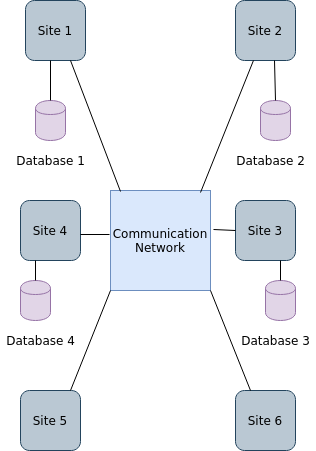

The diagram above was exported from draw.io. Its source (the exported page's mxGraphModel, read from the mxfile embedded in the PNG):
<mxGraphModel dx="801" dy="464" grid="1" gridSize="10" guides="1" tooltips="1" connect="1" arrows="1" fold="1" page="1" pageScale="1" pageWidth="850" pageHeight="1100" math="0" shadow="0">
  <root>
    <mxCell id="0" />
    <mxCell id="1" parent="0" />
    <mxCell id="r6q8zZps20iM8RG1PqUq-1" value="&lt;div&gt;Communication &lt;br&gt;&lt;/div&gt;&lt;div&gt;Network&lt;br&gt;&lt;/div&gt;" style="whiteSpace=wrap;html=1;aspect=fixed;fillColor=#dae8fc;strokeColor=#6c8ebf;" vertex="1" parent="1">
      <mxGeometry x="350" y="190" width="100" height="100" as="geometry" />
    </mxCell>
    <mxCell id="r6q8zZps20iM8RG1PqUq-2" value="" style="shape=cylinder;whiteSpace=wrap;html=1;boundedLbl=1;backgroundOutline=1;fillColor=#e1d5e7;strokeColor=#9673a6;" vertex="1" parent="1">
      <mxGeometry x="275" y="100" width="30" height="40" as="geometry" />
    </mxCell>
    <mxCell id="r6q8zZps20iM8RG1PqUq-7" value="Site 4" style="rounded=1;whiteSpace=wrap;html=1;fillColor=#bac8d3;strokeColor=#23445d;" vertex="1" parent="1">
      <mxGeometry x="260" y="200" width="60" height="60" as="geometry" />
    </mxCell>
    <mxCell id="r6q8zZps20iM8RG1PqUq-8" value="Site 1" style="rounded=1;whiteSpace=wrap;html=1;fillColor=#bac8d3;strokeColor=#23445d;" vertex="1" parent="1">
      <mxGeometry x="265" width="60" height="60" as="geometry" />
    </mxCell>
    <mxCell id="r6q8zZps20iM8RG1PqUq-9" value="Site 2" style="rounded=1;whiteSpace=wrap;html=1;fillColor=#bac8d3;strokeColor=#23445d;" vertex="1" parent="1">
      <mxGeometry x="475" width="60" height="60" as="geometry" />
    </mxCell>
    <mxCell id="r6q8zZps20iM8RG1PqUq-10" value="Site 3" style="rounded=1;whiteSpace=wrap;html=1;fillColor=#bac8d3;strokeColor=#23445d;" vertex="1" parent="1">
      <mxGeometry x="475" y="200" width="60" height="60" as="geometry" />
    </mxCell>
    <mxCell id="r6q8zZps20iM8RG1PqUq-11" value="Site 6" style="rounded=1;whiteSpace=wrap;html=1;fillColor=#bac8d3;strokeColor=#23445d;" vertex="1" parent="1">
      <mxGeometry x="475" y="390" width="60" height="60" as="geometry" />
    </mxCell>
    <mxCell id="r6q8zZps20iM8RG1PqUq-12" value="Site 5" style="rounded=1;whiteSpace=wrap;html=1;fillColor=#bac8d3;strokeColor=#23445d;" vertex="1" parent="1">
      <mxGeometry x="260" y="390" width="60" height="60" as="geometry" />
    </mxCell>
    <mxCell id="r6q8zZps20iM8RG1PqUq-14" value="" style="shape=cylinder;whiteSpace=wrap;html=1;boundedLbl=1;backgroundOutline=1;fillColor=#e1d5e7;strokeColor=#9673a6;" vertex="1" parent="1">
      <mxGeometry x="500" y="100" width="30" height="40" as="geometry" />
    </mxCell>
    <mxCell id="r6q8zZps20iM8RG1PqUq-15" value="" style="shape=cylinder;whiteSpace=wrap;html=1;boundedLbl=1;backgroundOutline=1;fillColor=#e1d5e7;strokeColor=#9673a6;" vertex="1" parent="1">
      <mxGeometry x="505" y="280" width="30" height="40" as="geometry" />
    </mxCell>
    <mxCell id="r6q8zZps20iM8RG1PqUq-16" value="" style="shape=cylinder;whiteSpace=wrap;html=1;boundedLbl=1;backgroundOutline=1;fillColor=#e1d5e7;strokeColor=#9673a6;" vertex="1" parent="1">
      <mxGeometry x="260" y="280" width="30" height="40" as="geometry" />
    </mxCell>
    <mxCell id="r6q8zZps20iM8RG1PqUq-18" value="" style="endArrow=none;html=1;entryX=0;entryY=1;entryDx=0;entryDy=0;" edge="1" parent="1" target="r6q8zZps20iM8RG1PqUq-1">
      <mxGeometry width="50" height="50" relative="1" as="geometry">
        <mxPoint x="310" y="390" as="sourcePoint" />
        <mxPoint x="370" y="280" as="targetPoint" />
        <Array as="points" />
      </mxGeometry>
    </mxCell>
    <mxCell id="r6q8zZps20iM8RG1PqUq-20" value="" style="endArrow=none;html=1;exitX=0.25;exitY=0;exitDx=0;exitDy=0;entryX=1;entryY=1;entryDx=0;entryDy=0;" edge="1" parent="1" source="r6q8zZps20iM8RG1PqUq-11" target="r6q8zZps20iM8RG1PqUq-1">
      <mxGeometry width="50" height="50" relative="1" as="geometry">
        <mxPoint x="450" y="340" as="sourcePoint" />
        <mxPoint x="500" y="250" as="targetPoint" />
        <Array as="points" />
      </mxGeometry>
    </mxCell>
    <mxCell id="r6q8zZps20iM8RG1PqUq-21" value="" style="endArrow=none;html=1;exitX=0.9;exitY=0.02;exitDx=0;exitDy=0;exitPerimeter=0;" edge="1" parent="1" source="r6q8zZps20iM8RG1PqUq-1" target="r6q8zZps20iM8RG1PqUq-9">
      <mxGeometry width="50" height="50" relative="1" as="geometry">
        <mxPoint x="440" y="140" as="sourcePoint" />
        <mxPoint x="490" y="50" as="targetPoint" />
        <Array as="points" />
      </mxGeometry>
    </mxCell>
    <mxCell id="r6q8zZps20iM8RG1PqUq-22" value="" style="endArrow=none;html=1;exitX=0.1;exitY=0.01;exitDx=0;exitDy=0;entryX=0.75;entryY=1;entryDx=0;entryDy=0;exitPerimeter=0;" edge="1" parent="1" source="r6q8zZps20iM8RG1PqUq-1" target="r6q8zZps20iM8RG1PqUq-8">
      <mxGeometry width="50" height="50" relative="1" as="geometry">
        <mxPoint x="340" y="140" as="sourcePoint" />
        <mxPoint x="390" y="50" as="targetPoint" />
        <Array as="points" />
      </mxGeometry>
    </mxCell>
    <mxCell id="r6q8zZps20iM8RG1PqUq-23" value="" style="endArrow=none;html=1;entryX=-0.01;entryY=0.44;entryDx=0;entryDy=0;entryPerimeter=0;" edge="1" parent="1" target="r6q8zZps20iM8RG1PqUq-1">
      <mxGeometry width="50" height="50" relative="1" as="geometry">
        <mxPoint x="320" y="234" as="sourcePoint" />
        <mxPoint x="340" y="160" as="targetPoint" />
        <Array as="points" />
      </mxGeometry>
    </mxCell>
    <mxCell id="r6q8zZps20iM8RG1PqUq-24" value="" style="endArrow=none;html=1;exitX=0.5;exitY=0;exitDx=0;exitDy=0;" edge="1" parent="1" source="r6q8zZps20iM8RG1PqUq-2">
      <mxGeometry width="50" height="50" relative="1" as="geometry">
        <mxPoint x="170" y="160" as="sourcePoint" />
        <mxPoint x="290" y="60" as="targetPoint" />
        <Array as="points" />
      </mxGeometry>
    </mxCell>
    <mxCell id="r6q8zZps20iM8RG1PqUq-25" value="" style="endArrow=none;html=1;exitX=0.5;exitY=0;exitDx=0;exitDy=0;entryX=0.25;entryY=1;entryDx=0;entryDy=0;" edge="1" parent="1" source="r6q8zZps20iM8RG1PqUq-16" target="r6q8zZps20iM8RG1PqUq-7">
      <mxGeometry width="50" height="50" relative="1" as="geometry">
        <mxPoint x="170" y="290" as="sourcePoint" />
        <mxPoint x="234" y="265" as="targetPoint" />
        <Array as="points" />
      </mxGeometry>
    </mxCell>
    <mxCell id="r6q8zZps20iM8RG1PqUq-26" value="" style="endArrow=none;html=1;exitX=0.5;exitY=0;exitDx=0;exitDy=0;" edge="1" parent="1" source="r6q8zZps20iM8RG1PqUq-14">
      <mxGeometry width="50" height="50" relative="1" as="geometry">
        <mxPoint x="620" y="140" as="sourcePoint" />
        <mxPoint x="514" y="60" as="targetPoint" />
        <Array as="points" />
      </mxGeometry>
    </mxCell>
    <mxCell id="r6q8zZps20iM8RG1PqUq-27" value="" style="endArrow=none;html=1;exitX=0.5;exitY=0;exitDx=0;exitDy=0;entryX=0.75;entryY=1;entryDx=0;entryDy=0;" edge="1" parent="1" source="r6q8zZps20iM8RG1PqUq-15" target="r6q8zZps20iM8RG1PqUq-10">
      <mxGeometry width="50" height="50" relative="1" as="geometry">
        <mxPoint x="630" y="310" as="sourcePoint" />
        <mxPoint x="680" y="220" as="targetPoint" />
        <Array as="points" />
      </mxGeometry>
    </mxCell>
    <mxCell id="r6q8zZps20iM8RG1PqUq-30" value="Database 1" style="text;html=1;align=center;verticalAlign=middle;resizable=0;points=[];autosize=1;" vertex="1" parent="1">
      <mxGeometry x="250" y="150" width="80" height="20" as="geometry" />
    </mxCell>
    <mxCell id="r6q8zZps20iM8RG1PqUq-31" value="Database 2" style="text;html=1;align=center;verticalAlign=middle;resizable=0;points=[];autosize=1;" vertex="1" parent="1">
      <mxGeometry x="470" y="150" width="80" height="20" as="geometry" />
    </mxCell>
    <mxCell id="r6q8zZps20iM8RG1PqUq-32" value="Database 4" style="text;html=1;align=center;verticalAlign=middle;resizable=0;points=[];autosize=1;" vertex="1" parent="1">
      <mxGeometry x="240" y="330" width="80" height="20" as="geometry" />
    </mxCell>
    <mxCell id="r6q8zZps20iM8RG1PqUq-33" value="Database 3" style="text;html=1;align=center;verticalAlign=middle;resizable=0;points=[];autosize=1;" vertex="1" parent="1">
      <mxGeometry x="475" y="330" width="80" height="20" as="geometry" />
    </mxCell>
    <mxCell id="r6q8zZps20iM8RG1PqUq-37" value="" style="endArrow=none;html=1;entryX=0;entryY=0.5;entryDx=0;entryDy=0;exitX=1.03;exitY=0.39;exitDx=0;exitDy=0;exitPerimeter=0;" edge="1" parent="1" source="r6q8zZps20iM8RG1PqUq-1" target="r6q8zZps20iM8RG1PqUq-10">
      <mxGeometry width="50" height="50" relative="1" as="geometry">
        <mxPoint x="460" y="210" as="sourcePoint" />
        <mxPoint x="460" y="190" as="targetPoint" />
        <Array as="points" />
      </mxGeometry>
    </mxCell>
  </root>
</mxGraphModel>